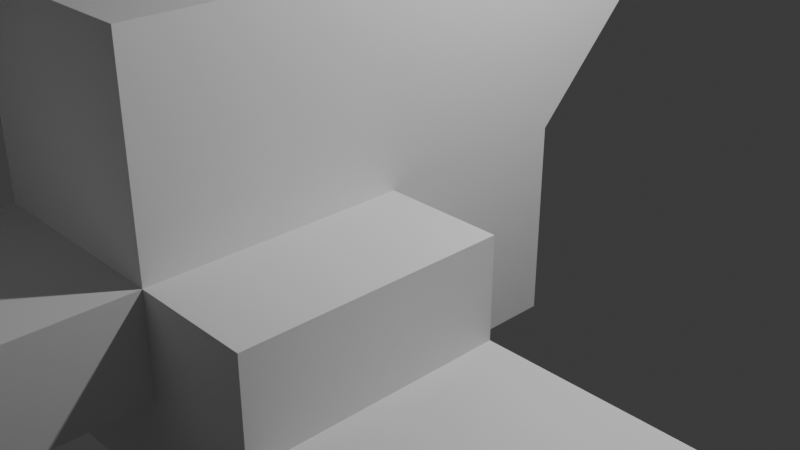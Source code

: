# Source: lesson_9.blend  (saved by Blender 4.4.30; exported with 4.5.12 LTS)
import bpy
from mathutils import Matrix  # noqa: F401  (used for matrix-valued properties, if any)

bpy.ops.wm.read_factory_settings(use_empty=True)
scene = bpy.context.scene
scene.name = 'Scene'

# ---- collections
col_collection = bpy.data.collections.new('Collection'); scene.collection.children.link(col_collection)

# ---- materials (node trees are filled in below, after node groups)
mat_material = bpy.data.materials.new('Material')
mat_material.alpha_threshold = 0.0
mat_material.roughness = 0.5
mat_material.line_color = (0.0, 0.0, 0.0, 1.0)

# ---- material node trees
mat_material.use_nodes = True; mat_material.node_tree.nodes.clear()
_N = mat_material.node_tree.nodes; _L = mat_material.node_tree.links
n0 = _N.new('ShaderNodeOutputMaterial'); n0.name = 'Material Output'; n0.location = (300, 300)
n1 = _N.new('ShaderNodeBsdfPrincipled'); n1.name = 'Principled BSDF'; n1.location = (10, 300)
n1.inputs[3].default_value = 1.45
_L.new(n1.outputs[0], n0.inputs[0])
n0.is_active_output = True

# ---- world
world_world = bpy.data.worlds.new('World'); scene.world = world_world
world_world.use_nodes = True; world_world.node_tree.nodes.clear()
_N = world_world.node_tree.nodes; _L = world_world.node_tree.links
n0 = _N.new('ShaderNodeOutputWorld'); n0.name = 'World Output'; n0.location = (300, 300)
n1 = _N.new('ShaderNodeBackground'); n1.name = 'Background'; n1.location = (10, 300)
n1.inputs[0].default_value = (0.05088, 0.05088, 0.05088, 1.0)
_L.new(n1.outputs[0], n0.inputs[0])
n0.is_active_output = True
world_world.color = (0.05088, 0.05088, 0.05088)
world_world.sun_shadow_jitter_overblur = 0.0

# ---- cameras
cam_camera = bpy.data.cameras.new('Camera')
cam_camera.clip_end = 100.0
cam_camera.ortho_scale = 7.314

# ---- lights
light_light = bpy.data.lights.new('Light', 'POINT')
light_light.energy = 1000.0
light_light.shadow_soft_size = 0.1

# ---- meshes
me_cube = bpy.data.meshes.new('Cube')
me_cube.from_pydata([(1.0, 1.0, 1.0), (1.0, 1.0, -1.0), (1.0, -1.0, 2.929), (1.0, -1.0, -1.0), (-1.0, 1.0, 1.0), (-1.0, 1.0, -1.0), (-1.0, -1.0, 2.929), (-1.0, -1.0, -1.0), (-1.0, -3.49, -1.0), (-1.0, -3.49, 2.929), (1.0, -3.49, 2.929), (1.0, -3.49, -1.0), (1.0, 1.0, 0.0), (-1.0, -1.0, 0.9643), (1.0, -1.0, 0.9643), (-1.0, 1.0, 0.0), (-1.0, -3.49, 0.9643), (1.0, -3.49, 0.9643), (2.163, -1.0, 0.9643), (2.163, -1.0, -1.0), (2.163, -3.49, 0.9643), (2.163, -3.49, -1.0), (-1.0, -2.245, -1.0), (-1.0, -2.245, 2.929), (1.0, -2.245, -1.0), (1.0, -2.245, 2.929), (1.0, -2.245, 0.9643), (-1.0, -2.245, 0.9643), (2.163, -2.245, -1.0), (2.163, -2.245, 0.9643), (1.0, 1.0, -0.5), (1.0, -1.0, -0.01784), (-1.0, 1.0, -0.5), (1.0, -3.49, -0.01784), (-1.0, -1.0, -0.01784), (-1.0, -3.49, -0.01784), (2.163, -1.0, -0.01784), (2.163, -3.49, -0.01784), (2.163, -2.245, -0.01784), (-1.0, -2.245, -0.01784), (-1.0, -5.534, -0.01784), (-1.0, -5.534, 0.9643), (1.0, -5.534, 0.9643), (1.0, -5.534, -0.01784), (-1.0, -6.788, -0.01784), (-1.0, -6.788, 0.9643), (1.0, -6.788, 0.9643), (1.0, -6.788, -0.01784), (1.0, -5.534, 2.897), (-1.0, -5.534, 2.897), (1.0, -6.788, 2.897), (-1.0, -6.788, 2.897), (4.884, -1.0, -0.01784), (4.884, -1.0, -1.0), (4.884, -3.49, -0.01784), (4.884, -3.49, -1.0), (4.884, -2.245, -1.0), (4.884, -2.245, -0.01784), (1.0, 0.2574, 4.233), (-1.0, 0.2574, 4.233), (1.0, 2.257, 2.304), (-1.0, 2.257, 2.304), (-1.0, 0.0, -1.0), (1.0, 0.0, 1.964), (-1.0, 0.0, 1.964), (1.0, 0.0, -1.0), (1.0, 0.0, 0.4822), (-1.0, 0.0, 0.4822), (-1.0, 0.0, -0.2589), (1.0, 0.0, -0.2589), (1.0, 1.257, 3.268), (-1.0, 1.257, 3.268), (-1.0, -0.3713, 3.581), (-1.0, 1.629, 1.652), (1.0, 1.629, 1.652), (1.0, -0.3713, 3.581), (1.0, 0.6287, 2.616), (-1.0, 0.6287, 2.616), (1.0, -0.3169, 4.786), (-1.0, -0.3169, 4.786), (-1.0, -0.9455, 4.134), (1.0, -0.9455, 4.134), (1.0, 0.7701, 4.764), (-1.0, 0.7701, 4.764), (1.0, 1.77, 3.8), (-1.0, 1.77, 3.8)], [], [(77, 72, 59, 71), (39, 22, 8, 35), (67, 64, 4, 15), (62, 65, 3, 7), (66, 63, 2, 14), (15, 4, 0, 12), (17, 10, 9, 16), (22, 24, 11, 8), (25, 23, 9, 10), (26, 25, 10, 17), (24, 3, 19, 28), (17, 16, 41, 42), (32, 15, 12, 30), (69, 66, 14, 31), (68, 67, 15, 32), (23, 27, 16, 9), (38, 29, 20, 37), (31, 14, 18, 36), (26, 17, 20, 29), (33, 11, 21, 37), (14, 26, 29, 18), (36, 18, 29, 38), (6, 13, 27, 23), (11, 24, 28, 21), (14, 2, 25, 26), (2, 6, 23, 25), (7, 3, 24, 22), (34, 7, 22, 39), (13, 34, 39, 27), (21, 28, 56, 55), (17, 33, 37, 20), (3, 31, 36, 19), (36, 38, 57, 52), (62, 68, 32, 5), (65, 69, 31, 3), (5, 32, 30, 1), (11, 33, 35, 8), (27, 39, 35, 16), (43, 42, 46, 47), (35, 33, 43, 40), (33, 17, 42, 43), (16, 35, 40, 41), (47, 46, 45, 44), (41, 40, 44, 45), (40, 43, 47, 44), (41, 45, 51, 49), (48, 49, 51, 50), (45, 46, 50, 51), (42, 41, 49, 48), (46, 42, 48, 50), (53, 52, 57, 56), (56, 57, 54, 55), (19, 36, 52, 53), (38, 37, 54, 57), (28, 19, 53, 56), (37, 21, 55, 54), (58, 70, 84, 82), (76, 74, 60, 70), (74, 73, 61, 60), (72, 75, 81, 80), (75, 76, 70, 58), (60, 61, 71, 70), (1, 30, 69, 65), (7, 34, 68, 62), (34, 13, 67, 68), (30, 12, 66, 69), (12, 0, 63, 66), (5, 1, 65, 62), (13, 6, 64, 67), (73, 77, 71, 61), (4, 64, 77, 73), (2, 63, 76, 75), (6, 2, 75, 72), (0, 4, 73, 74), (63, 0, 74, 76), (64, 6, 72, 77), (80, 81, 78, 79), (59, 72, 80, 79), (58, 59, 79, 78), (75, 58, 78, 81), (84, 85, 83, 82), (70, 71, 85, 84), (71, 59, 83, 85), (59, 58, 82, 83)])
_uv = me_cube.uv_layers.new(name='UVMap')
_uv.uv.foreach_set('vector', [0.625, 0.125, 0.625, 0.0, 0.625, 0.0, 0.625, 0.125, 0.4375, 0.0, 0.375, 0.0, 0.375, 0.0, 0.4375, 0.0, 0.5, 0.125, 0.625, 0.125, 0.625, 0.25, 0.5, 0.25, 0.125, 0.625, 0.375, 0.625, 0.375, 0.75, 0.125, 0.75, 0.5, 0.625, 0.625, 0.625, 0.625, 0.75, 0.5, 0.75, 0.5, 0.25, 0.625, 0.25, 0.625, 0.5, 0.5, 0.5, 0.5, 0.75, 0.625, 0.75, 0.625, 1.0, 0.5, 1.0, 0.125, 0.75, 0.375, 0.75, 0.375, 0.75, 0.125, 0.75, 0.625, 0.75, 0.875, 0.75, 0.875, 0.75, 0.625, 0.75, 0.5, 0.75, 0.625, 0.75, 0.625, 0.75, 0.5, 0.75, 0.375, 0.75, 0.375, 0.75, 0.375, 0.75, 0.375, 0.75, 0.5, 0.75, 0.5, 1.0, 0.5, 1.0, 0.5, 0.75, 0.4375, 0.25, 0.5, 0.25, 0.5, 0.5, 0.4375, 0.5, 0.4375, 0.625, 0.5, 0.625, 0.5, 0.75, 0.4375, 0.75, 0.4375, 0.125, 0.5, 0.125, 0.5, 0.25, 0.4375, 0.25, 0.625, 0.0, 0.5, 0.0, 0.5, 0.0, 0.625, 0.0, 0.4375, 0.75, 0.5, 0.75, 0.5, 0.75, 0.4375, 0.75, 0.4375, 0.75, 0.5, 0.75, 0.5, 0.75, 0.4375, 0.75, 0.5, 0.75, 0.5, 0.75, 0.5, 0.75, 0.5, 0.75, 0.4375, 0.75, 0.375, 0.75, 0.375, 0.75, 0.4375, 0.75, 0.5, 0.75, 0.5, 0.75, 0.5, 0.75, 0.5, 0.75, 0.4375, 0.75, 0.5, 0.75, 0.5, 0.75, 0.4375, 0.75, 0.625, 0.0, 0.5, 0.0, 0.5, 0.0, 0.625, 0.0, 0.375, 0.75, 0.375, 0.75, 0.375, 0.75, 0.375, 0.75, 0.5, 0.75, 0.625, 0.75, 0.625, 0.75, 0.5, 0.75, 0.625, 0.75, 0.875, 0.75, 0.875, 0.75, 0.625, 0.75, 0.125, 0.75, 0.375, 0.75, 0.375, 0.75, 0.125, 0.75, 0.4375, 0.0, 0.375, 0.0, 0.375, 0.0, 0.4375, 0.0, 0.5, 0.0, 0.4375, 0.0, 0.4375, 0.0, 0.5, 0.0, 0.375, 0.75, 0.375, 0.75, 0.375, 0.75, 0.375, 0.75, 0.5, 0.75, 0.4375, 0.75, 0.4375, 0.75, 0.5, 0.75, 0.375, 0.75, 0.4375, 0.75, 0.4375, 0.75, 0.375, 0.75, 0.4375, 0.75, 0.4375, 0.75, 0.4375, 0.75, 0.4375, 0.75, 0.375, 0.125, 0.4375, 0.125, 0.4375, 0.25, 0.375, 0.25, 0.375, 0.625, 0.4375, 0.625, 0.4375, 0.75, 0.375, 0.75, 0.375, 0.25, 0.4375, 0.25, 0.4375, 0.5, 0.375, 0.5, 0.375, 0.75, 0.4375, 0.75, 0.4375, 1.0, 0.375, 1.0, 0.5, 0.0, 0.4375, 0.0, 0.4375, 0.0, 0.5, 0.0, 0.4375, 0.75, 0.5, 0.75, 0.5, 0.75, 0.4375, 0.75, 0.4375, 1.0, 0.4375, 0.75, 0.4375, 0.75, 0.4375, 1.0, 0.4375, 0.75, 0.5, 0.75, 0.5, 0.75, 0.4375, 0.75, 0.5, 0.0, 0.4375, 0.0, 0.4375, 0.0, 0.5, 0.0, 0.4375, 0.75, 0.5, 0.75, 0.5, 1.0, 0.4375, 1.0, 0.5, 0.0, 0.4375, 0.0, 0.4375, 0.0, 0.5, 0.0, 0.4375, 1.0, 0.4375, 0.75, 0.4375, 0.75, 0.4375, 1.0, 0.5, 0.0, 0.5, 0.0, 0.5, 0.0, 0.5, 0.0, 0.5, 0.75, 0.5, 1.0, 0.5, 1.0, 0.5, 0.75, 0.5, 1.0, 0.5, 0.75, 0.5, 0.75, 0.5, 1.0, 0.5, 0.75, 0.5, 1.0, 0.5, 1.0, 0.5, 0.75, 0.5, 0.75, 0.5, 0.75, 0.5, 0.75, 0.5, 0.75, 0.375, 0.75, 0.4375, 0.75, 0.4375, 0.75, 0.375, 0.75, 0.375, 0.75, 0.4375, 0.75, 0.4375, 0.75, 0.375, 0.75, 0.375, 0.75, 0.4375, 0.75, 0.4375, 0.75, 0.375, 0.75, 0.4375, 0.75, 0.4375, 0.75, 0.4375, 0.75, 0.4375, 0.75, 0.375, 0.75, 0.375, 0.75, 0.375, 0.75, 0.375, 0.75, 0.4375, 0.75, 0.375, 0.75, 0.375, 0.75, 0.4375, 0.75, 0.625, 0.75, 0.625, 0.625, 0.625, 0.625, 0.625, 0.75, 0.625, 0.625, 0.625, 0.5, 0.625, 0.5, 0.625, 0.625, 0.625, 0.5, 0.625, 0.25, 0.625, 0.25, 0.625, 0.5, 0.875, 0.75, 0.625, 0.75, 0.625, 0.75, 0.875, 0.75, 0.625, 0.75, 0.625, 0.625, 0.625, 0.625, 0.625, 0.75, 0.625, 0.5, 0.875, 0.5, 0.875, 0.625, 0.625, 0.625, 0.375, 0.5, 0.4375, 0.5, 0.4375, 0.625, 0.375, 0.625, 0.375, 0.0, 0.4375, 0.0, 0.4375, 0.125, 0.375, 0.125, 0.4375, 0.0, 0.5, 0.0, 0.5, 0.125, 0.4375, 0.125, 0.4375, 0.5, 0.5, 0.5, 0.5, 0.625, 0.4375, 0.625, 0.5, 0.5, 0.625, 0.5, 0.625, 0.625, 0.5, 0.625, 0.125, 0.5, 0.375, 0.5, 0.375, 0.625, 0.125, 0.625, 0.5, 0.0, 0.625, 0.0, 0.625, 0.125, 0.5, 0.125, 0.625, 0.25, 0.625, 0.125, 0.625, 0.125, 0.625, 0.25, 0.625, 0.25, 0.625, 0.125, 0.625, 0.125, 0.625, 0.25, 0.625, 0.75, 0.625, 0.625, 0.625, 0.625, 0.625, 0.75, 0.875, 0.75, 0.625, 0.75, 0.625, 0.75, 0.875, 0.75, 0.625, 0.5, 0.625, 0.25, 0.625, 0.25, 0.625, 0.5, 0.625, 0.625, 0.625, 0.5, 0.625, 0.5, 0.625, 0.625, 0.625, 0.125, 0.625, 0.0, 0.625, 0.0, 0.625, 0.125, 0.875, 0.75, 0.625, 0.75, 0.625, 0.75, 0.875, 0.75, 0.625, 0.0, 0.625, 0.0, 0.625, 0.0, 0.625, 0.0, 0.625, 0.75, 0.875, 0.75, 0.875, 0.75, 0.625, 0.75, 0.625, 0.75, 0.625, 0.75, 0.625, 0.75, 0.625, 0.75, 0.625, 0.625, 0.875, 0.625, 0.875, 0.75, 0.625, 0.75, 0.625, 0.625, 0.875, 0.625, 0.875, 0.625, 0.625, 0.625, 0.625, 0.125, 0.625, 0.0, 0.625, 0.0, 0.625, 0.125, 0.875, 0.75, 0.625, 0.75, 0.625, 0.75, 0.875, 0.75])
me_cube.materials.append(mat_material)
me_cube.use_mirror_vertex_groups = False
me_cube.update()

# ---- objects
ob_cube = bpy.data.objects.new('Cube', me_cube)
ob_light = bpy.data.objects.new('Light', light_light)
ob_camera = bpy.data.objects.new('Camera', cam_camera)

# ---- transforms, parenting, visibility, modifiers, constraints
ob_cube.location = (0.0, 0.0, 0.0)
ob_cube.lock_rotations_4d = False
ob_cube.empty_display_type = 'ARROWS'
ob_cube.lineart.crease_threshold = 0.0
ob_light.location = (4.076, 1.005, 5.904)
ob_light.rotation_euler = (0.6503, 0.05522, 1.866)
ob_light.lock_rotations_4d = False
ob_light.empty_display_type = 'ARROWS'
ob_light.color = (0.0, 0.0, 0.0, 0.0)
ob_light.lineart.crease_threshold = 0.0
ob_camera.location = (7.359, -6.926, 4.958)
ob_camera.rotation_euler = (1.109, 0.0, 0.8149)
ob_camera.lock_rotations_4d = False
ob_camera.empty_display_type = 'ARROWS'
ob_camera.color = (0.0, 0.0, 0.0, 0.0)
ob_camera.display_type = 'WIRE'
ob_camera.lineart.crease_threshold = 0.0

# ---- collection membership
col_collection.objects.link(ob_cube)
col_collection.objects.link(ob_light)
col_collection.objects.link(ob_camera)

# ---- scene / render settings (as saved in the file)
scene.camera = ob_camera
scene.frame_start = 1; scene.frame_end = 250; scene.frame_set(1)
scene.render.engine = 'BLENDER_EEVEE_NEXT'
bpy.context.view_layer.update()

